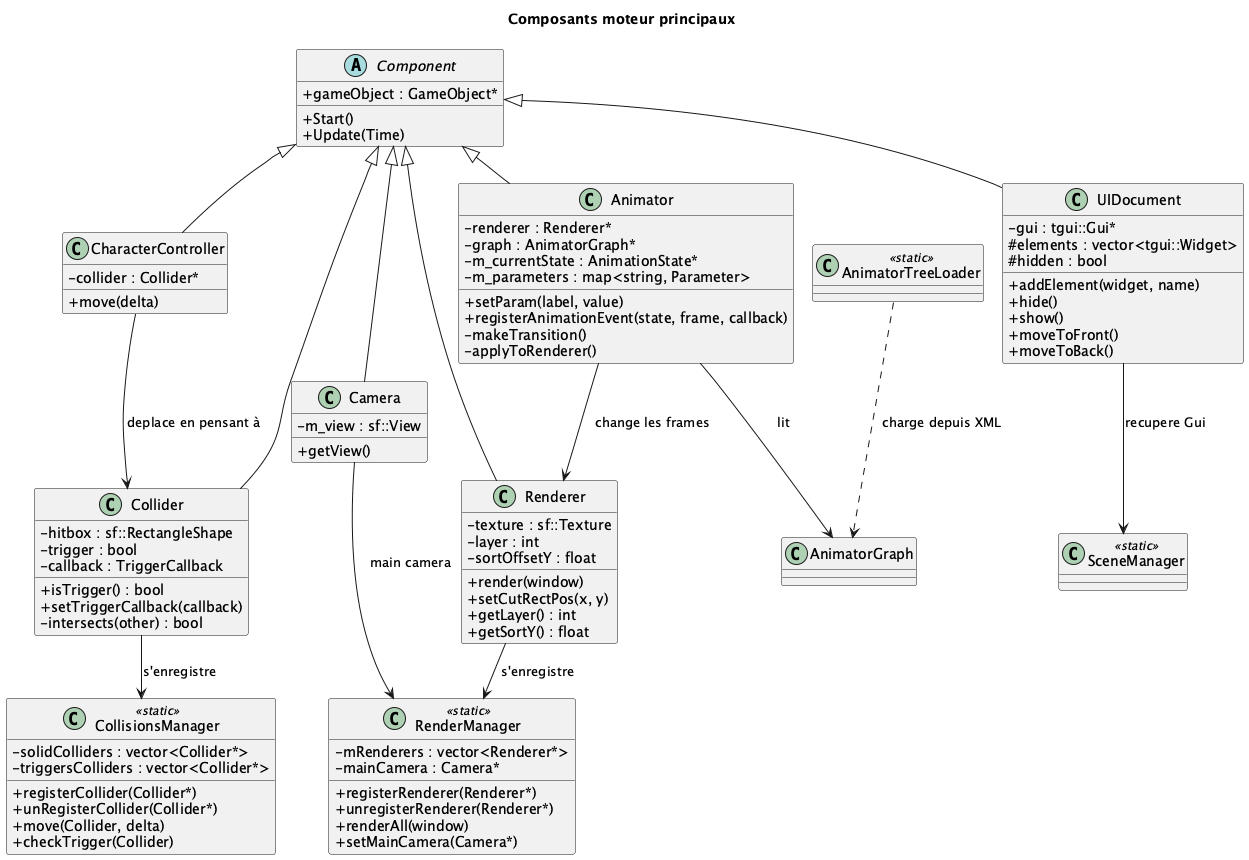

The diagram above was rendered by PlantUML. Its source (embedded in the PNG):
@startuml
!pragma layout smetana
title Composants moteur principaux

skinparam classAttributeIconSize 0
skinparam linetype ortho

abstract class Component {
  + gameObject : GameObject*
  + Start()
  + Update(Time)
}

class Renderer {
  - texture : sf::Texture
  - layer : int
  - sortOffsetY : float
  + render(window)
  + setCutRectPos(x, y)
  + getLayer() : int
  + getSortY() : float
}

class Collider {
  - hitbox : sf::RectangleShape
  - trigger : bool
  - callback : TriggerCallback
  + isTrigger() : bool
  + setTriggerCallback(callback)
  - intersects(other) : bool
}

class CharacterController {
  - collider : Collider*
  + move(delta)
}

class Animator {
  - renderer : Renderer*
  - graph : AnimatorGraph*
  - m_currentState : AnimationState*
  - m_parameters : map<string, Parameter>
  + setParam(label, value)
  + registerAnimationEvent(state, frame, callback)
  - makeTransition()
  - applyToRenderer()
}

class Camera {
  - m_view : sf::View
  + getView()
}

class UIDocument {
  - gui : tgui::Gui*
  # elements : vector<tgui::Widget>
  # hidden : bool
  + addElement(widget, name)
  + hide()
  + show()
  + moveToFront()
  + moveToBack()
}

class RenderManager <<static>> {
  - mRenderers : vector<Renderer*>
  - mainCamera : Camera*
  + registerRenderer(Renderer*)
  + unregisterRenderer(Renderer*)
  + renderAll(window)
  + setMainCamera(Camera*)
}

class CollisionsManager <<static>> {
  - solidColliders : vector<Collider*>
  - triggersColliders : vector<Collider*>
  + registerCollider(Collider*)
  + unRegisterCollider(Collider*)
  + move(Collider, delta)
  + checkTrigger(Collider)
}

class AnimatorGraph
class AnimatorTreeLoader <<static>>
class SceneManager <<static>>

Component <|-- Renderer
Component <|-- Collider
Component <|-- CharacterController
Component <|-- Animator
Component <|-- Camera
Component <|-- UIDocument

Renderer --> RenderManager : s'enregistre
Camera --> RenderManager : main camera
Collider --> CollisionsManager : s'enregistre
CharacterController --> Collider : deplace en pensant à 
Animator --> Renderer : change les frames
Animator --> AnimatorGraph : lit
AnimatorTreeLoader ..> AnimatorGraph : charge depuis XML
UIDocument --> SceneManager : recupere Gui

@enduml